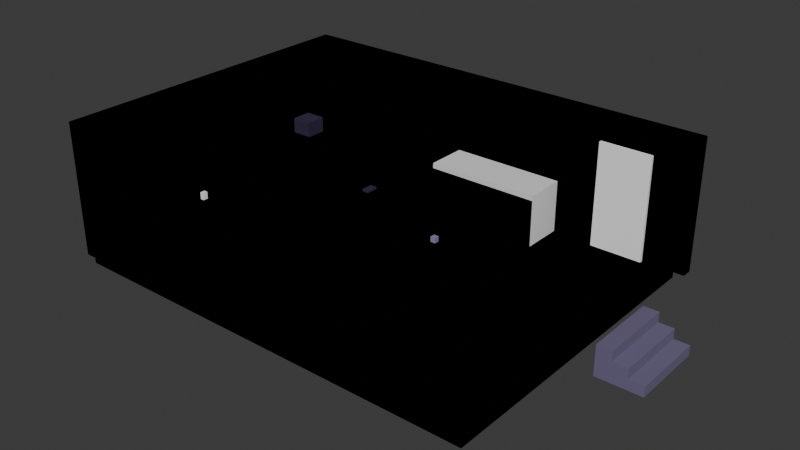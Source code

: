 # Source: salon_crawler.blend  (saved by Blender 5.2.45; exported with 4.5.12 LTS)
import bpy
from mathutils import Matrix  # noqa: F401  (used for matrix-valued properties, if any)

bpy.ops.wm.read_factory_settings(use_empty=True)
scene = bpy.context.scene
scene.name = 'Scene'

# ---- collections
col_level = bpy.data.collections.new('level'); scene.collection.children.link(col_level)
col_colliders = bpy.data.collections.new('colliders'); scene.collection.children.link(col_colliders)
col_nav = bpy.data.collections.new('nav'); scene.collection.children.link(col_nav)
col_anchors = bpy.data.collections.new('anchors'); scene.collection.children.link(col_anchors)
col_props = bpy.data.collections.new('props'); scene.collection.children.link(col_props)

# ---- materials (node trees are filled in below, after node groups)
mat_cream = bpy.data.materials.new('cream')
mat_cream.diffuse_color = (1.0, 0.9047, 0.7682, 1.0)
mat_fridge = bpy.data.materials.new('fridge')
mat_fridge.diffuse_color = (0.8148, 0.855, 0.8879, 1.0)
mat_primary = bpy.data.materials.new('primary')
mat_primary.diffuse_color = (0.1529, 0.04971, 0.7454, 1.0)
mat_ink_soft = bpy.data.materials.new('ink_soft')
mat_ink_soft.diffuse_color = (0.147, 0.1221, 0.227, 1.0)
mat_paper = bpy.data.materials.new('paper')
mat_paper.diffuse_color = (1.0, 1.0, 1.0, 1.0)
mat_ink = bpy.data.materials.new('ink')
mat_ink.diffuse_color = (0.02315, 0.01521, 0.05127, 1.0)
mat_mama_sigh = bpy.data.materials.new('mama_sigh')
mat_mama_sigh.diffuse_color = (0.2542, 0.2159, 0.3916, 1.0)

# ---- material node trees
mat_cream.use_nodes = True; mat_cream.node_tree.nodes.clear()
_N = mat_cream.node_tree.nodes; _L = mat_cream.node_tree.links
n0 = _N.new('ShaderNodeBsdfPrincipled'); n0.name = 'Principled BSDF'; n0.location = (-200, 100)
n0.inputs[0].default_value = (1.0, 0.9047, 0.7682, 1.0)
n0.inputs[2].default_value = 1.0
n0.inputs[10].default_value = 0.005
n1 = _N.new('ShaderNodeOutputMaterial'); n1.name = 'Material Output'; n1.location = (200, 100)
_L.new(n0.outputs[0], n1.inputs[0])
n1.is_active_output = True
mat_fridge.use_nodes = True; mat_fridge.node_tree.nodes.clear()
_N = mat_fridge.node_tree.nodes; _L = mat_fridge.node_tree.links
n0 = _N.new('ShaderNodeBsdfPrincipled'); n0.name = 'Principled BSDF'; n0.location = (-200, 100)
n0.inputs[0].default_value = (0.8148, 0.855, 0.8879, 1.0)
n0.inputs[2].default_value = 1.0
n0.inputs[10].default_value = 0.005
n1 = _N.new('ShaderNodeOutputMaterial'); n1.name = 'Material Output'; n1.location = (200, 100)
_L.new(n0.outputs[0], n1.inputs[0])
n1.is_active_output = True
mat_primary.use_nodes = True; mat_primary.node_tree.nodes.clear()
_N = mat_primary.node_tree.nodes; _L = mat_primary.node_tree.links
n0 = _N.new('ShaderNodeBsdfPrincipled'); n0.name = 'Principled BSDF'; n0.location = (-200, 100)
n0.inputs[0].default_value = (0.1529, 0.04971, 0.7454, 1.0)
n0.inputs[2].default_value = 1.0
n0.inputs[10].default_value = 0.005
n1 = _N.new('ShaderNodeOutputMaterial'); n1.name = 'Material Output'; n1.location = (200, 100)
_L.new(n0.outputs[0], n1.inputs[0])
n1.is_active_output = True
mat_ink_soft.use_nodes = True; mat_ink_soft.node_tree.nodes.clear()
_N = mat_ink_soft.node_tree.nodes; _L = mat_ink_soft.node_tree.links
n0 = _N.new('ShaderNodeBsdfPrincipled'); n0.name = 'Principled BSDF'; n0.location = (-200, 100)
n0.inputs[0].default_value = (0.147, 0.1221, 0.227, 1.0)
n0.inputs[2].default_value = 1.0
n0.inputs[10].default_value = 0.005
n1 = _N.new('ShaderNodeOutputMaterial'); n1.name = 'Material Output'; n1.location = (200, 100)
_L.new(n0.outputs[0], n1.inputs[0])
n1.is_active_output = True
mat_paper.use_nodes = True; mat_paper.node_tree.nodes.clear()
_N = mat_paper.node_tree.nodes; _L = mat_paper.node_tree.links
n0 = _N.new('ShaderNodeBsdfPrincipled'); n0.name = 'Principled BSDF'; n0.location = (-200, 100)
n0.inputs[0].default_value = (1.0, 1.0, 1.0, 1.0)
n0.inputs[2].default_value = 1.0
n0.inputs[10].default_value = 0.005
n1 = _N.new('ShaderNodeOutputMaterial'); n1.name = 'Material Output'; n1.location = (200, 100)
_L.new(n0.outputs[0], n1.inputs[0])
n1.is_active_output = True
mat_ink.use_nodes = True; mat_ink.node_tree.nodes.clear()
_N = mat_ink.node_tree.nodes; _L = mat_ink.node_tree.links
n0 = _N.new('ShaderNodeBsdfPrincipled'); n0.name = 'Principled BSDF'; n0.location = (-200, 100)
n0.inputs[0].default_value = (0.02315, 0.01521, 0.05127, 1.0)
n0.inputs[2].default_value = 1.0
n0.inputs[10].default_value = 0.005
n1 = _N.new('ShaderNodeOutputMaterial'); n1.name = 'Material Output'; n1.location = (200, 100)
_L.new(n0.outputs[0], n1.inputs[0])
n1.is_active_output = True
mat_mama_sigh.use_nodes = True; mat_mama_sigh.node_tree.nodes.clear()
_N = mat_mama_sigh.node_tree.nodes; _L = mat_mama_sigh.node_tree.links
n0 = _N.new('ShaderNodeBsdfPrincipled'); n0.name = 'Principled BSDF'; n0.location = (-200, 100)
n0.inputs[0].default_value = (0.2542, 0.2159, 0.3916, 1.0)
n0.inputs[2].default_value = 1.0
n0.inputs[10].default_value = 0.005
n1 = _N.new('ShaderNodeOutputMaterial'); n1.name = 'Material Output'; n1.location = (200, 100)
_L.new(n0.outputs[0], n1.inputs[0])
n1.is_active_output = True

# ---- world
world_world = bpy.data.worlds.new('World'); scene.world = world_world
world_world.use_nodes = True; world_world.node_tree.nodes.clear()
_N = world_world.node_tree.nodes; _L = world_world.node_tree.links
n0 = _N.new('ShaderNodeOutputWorld'); n0.name = 'World Output'; n0.location = (200, 100)
n1 = _N.new('ShaderNodeBackground'); n1.name = 'Background'; n1.location = (-200, 100)
n1.inputs[0].default_value = (0.05088, 0.05088, 0.05088, 1.0)
_L.new(n1.outputs[0], n0.inputs[0])
n0.is_active_output = True
world_world.color = (0.05088, 0.05088, 0.05088)
world_world.sun_shadow_jitter_overblur = 0.0

# ---- meshes
me_floor = bpy.data.meshes.new('floor')
me_floor.from_pydata([(-4.0, -3.0, -0.05), (-4.0, -3.0, 0.05), (-4.0, 3.0, -0.05), (-4.0, 3.0, 0.05), (4.0, -3.0, -0.05), (4.0, -3.0, 0.05), (4.0, 3.0, -0.05), (4.0, 3.0, 0.05)], [], [(6, 2, 3), (6, 3, 7), (3, 1, 5), (3, 5, 7), (5, 4, 6), (5, 6, 7), (4, 0, 2), (4, 2, 6), (2, 0, 1), (2, 1, 3), (1, 0, 4), (1, 4, 5)])
me_floor.materials.append(mat_cream)
me_floor.update()
me_wall_back = bpy.data.meshes.new('wall_back')
me_wall_back.from_pydata([(-4.2, -0.1, -1.25), (-4.2, -0.1, 1.25), (-4.2, 0.1, -1.25), (-4.2, 0.1, 1.25), (4.2, -0.1, -1.25), (4.2, -0.1, 1.25), (4.2, 0.1, -1.25), (4.2, 0.1, 1.25)], [], [(2, 6, 4), (2, 4, 0), (4, 5, 1), (4, 1, 0), (1, 3, 2), (1, 2, 0), (3, 7, 6), (3, 6, 2), (6, 7, 5), (6, 5, 4), (5, 7, 3), (5, 3, 1)])
me_wall_back.materials.append(mat_fridge)
me_wall_back.update()
me_wall_side = bpy.data.meshes.new('wall_side')
me_wall_side.from_pydata([(-0.1, -3.0, -1.25), (-0.1, -3.0, 1.25), (-0.1, 3.0, -1.25), (-0.1, 3.0, 1.25), (0.1, -3.0, -1.25), (0.1, -3.0, 1.25), (0.1, 3.0, -1.25), (0.1, 3.0, 1.25)], [], [(3, 1, 5), (3, 5, 7), (5, 4, 6), (5, 6, 7), (6, 2, 3), (6, 3, 7), (2, 0, 1), (2, 1, 3), (1, 0, 4), (1, 4, 5), (4, 0, 2), (4, 2, 6)])
me_wall_side.materials.append(mat_fridge)
me_wall_side.update()
me_sofa = bpy.data.meshes.new('sofa')
me_sofa.from_pydata([(-1.1, -0.45, -0.45), (-1.1, -0.45, 0.45), (-1.1, 0.45, -0.45), (-1.1, 0.45, 0.45), (1.1, -0.45, -0.45), (1.1, -0.45, 0.45), (1.1, 0.45, -0.45), (1.1, 0.45, 0.45)], [], [(6, 2, 3), (6, 3, 7), (3, 1, 5), (3, 5, 7), (5, 4, 6), (5, 6, 7), (4, 0, 2), (4, 2, 6), (2, 0, 1), (2, 1, 3), (1, 0, 4), (1, 4, 5)])
me_sofa.materials.append(mat_primary)
me_sofa.update()
me_coffee_table = bpy.data.meshes.new('coffee_table')
me_coffee_table.from_pydata([(-0.6, -0.3, -0.225), (-0.6, -0.3, 0.225), (-0.6, 0.3, -0.225), (-0.6, 0.3, 0.225), (0.6, -0.3, -0.225), (0.6, -0.3, 0.225), (0.6, 0.3, -0.225), (0.6, 0.3, 0.225)], [], [(6, 2, 3), (6, 3, 7), (3, 1, 5), (3, 5, 7), (5, 4, 6), (5, 6, 7), (4, 0, 2), (4, 2, 6), (2, 0, 1), (2, 1, 3), (1, 0, 4), (1, 4, 5)])
me_coffee_table.materials.append(mat_ink_soft)
me_coffee_table.update()
me_outlet_plate = bpy.data.meshes.new('outlet_plate')
me_outlet_plate.from_pydata([(-0.04, -0.05, -0.07), (-0.04, -0.05, 0.07), (-0.04, 0.05, -0.07), (-0.04, 0.05, 0.07), (0.04, -0.05, -0.07), (0.04, -0.05, 0.07), (0.04, 0.05, -0.07), (0.04, 0.05, 0.07)], [], [(4, 5, 1), (4, 1, 0), (1, 3, 2), (1, 2, 0), (2, 6, 4), (2, 4, 0), (6, 7, 5), (6, 5, 4), (5, 7, 3), (5, 3, 1), (3, 7, 6), (3, 6, 2)])
me_outlet_plate.materials.append(mat_paper)
me_outlet_plate.update()
me_stairs_step_1 = bpy.data.meshes.new('stairs_step_1')
me_stairs_step_1.from_pydata([(-0.15, -0.75, -0.3), (-0.15, -0.75, 0.3), (-0.15, 0.75, -0.3), (-0.15, 0.75, 0.3), (0.15, -0.75, -0.3), (0.15, -0.75, 0.3), (0.15, 0.75, -0.3), (0.15, 0.75, 0.3)], [], [(3, 1, 5), (3, 5, 7), (5, 4, 6), (5, 6, 7), (6, 2, 3), (6, 3, 7), (2, 0, 1), (2, 1, 3), (1, 0, 4), (1, 4, 5), (4, 0, 2), (4, 2, 6)])
me_stairs_step_1.materials.append(mat_ink_soft)
me_stairs_step_1.update()
me_stairs_step_2 = bpy.data.meshes.new('stairs_step_2')
me_stairs_step_2.from_pydata([(-0.15, -0.75, -0.2), (-0.15, -0.75, 0.2), (-0.15, 0.75, -0.2), (-0.15, 0.75, 0.2), (0.15, -0.75, -0.2), (0.15, -0.75, 0.2), (0.15, 0.75, -0.2), (0.15, 0.75, 0.2)], [], [(1, 3, 2), (1, 2, 0), (2, 6, 4), (2, 4, 0), (4, 5, 1), (4, 1, 0), (5, 7, 3), (5, 3, 1), (3, 7, 6), (3, 6, 2), (6, 7, 5), (6, 5, 4)])
me_stairs_step_2.materials.append(mat_ink_soft)
me_stairs_step_2.update()
me_stairs_step_3 = bpy.data.meshes.new('stairs_step_3')
me_stairs_step_3.from_pydata([(-0.15, -0.75, -0.1), (-0.15, -0.75, 0.1), (-0.15, 0.75, -0.1), (-0.15, 0.75, 0.1), (0.15, -0.75, -0.1), (0.15, -0.75, 0.1), (0.15, 0.75, -0.1), (0.15, 0.75, 0.1)], [], [(0, 2, 3), (0, 3, 1), (3, 7, 5), (3, 5, 1), (5, 4, 0), (5, 0, 1), (4, 6, 2), (4, 2, 0), (2, 6, 7), (2, 7, 3), (7, 6, 4), (7, 4, 5)])
me_stairs_step_3.materials.append(mat_ink_soft)
me_stairs_step_3.update()
me_side_table = bpy.data.meshes.new('side_table')
me_side_table.from_pydata([(-0.25, -0.25, -0.3), (-0.25, -0.25, 0.3), (-0.25, 0.25, -0.3), (-0.25, 0.25, 0.3), (0.25, -0.25, -0.3), (0.25, -0.25, 0.3), (0.25, 0.25, -0.3), (0.25, 0.25, 0.3)], [], [(5, 4, 6), (5, 6, 7), (6, 2, 3), (6, 3, 7), (3, 1, 5), (3, 5, 7), (1, 0, 4), (1, 4, 5), (4, 0, 2), (4, 2, 6), (2, 0, 1), (2, 1, 3)])
me_side_table.materials.append(mat_ink_soft)
me_side_table.update()
me_phone = bpy.data.meshes.new('phone')
me_phone.from_pydata([(-0.07, -0.12, -0.02), (-0.07, -0.12, 0.02), (-0.07, 0.12, -0.02), (-0.07, 0.12, 0.02), (0.07, -0.12, -0.02), (0.07, -0.12, 0.02), (0.07, 0.12, -0.02), (0.07, 0.12, 0.02)], [], [(1, 3, 2), (1, 2, 0), (2, 6, 4), (2, 4, 0), (4, 5, 1), (4, 1, 0), (5, 7, 3), (5, 3, 1), (3, 7, 6), (3, 6, 2), (6, 7, 5), (6, 5, 4)])
me_phone.materials.append(mat_ink)
me_phone.update()
me_counter = bpy.data.meshes.new('counter')
me_counter.from_pydata([(-0.4, -0.8, -0.45), (-0.4, -0.8, 0.45), (-0.4, 0.8, -0.45), (-0.4, 0.8, 0.45), (0.4, -0.8, -0.45), (0.4, -0.8, 0.45), (0.4, 0.8, -0.45), (0.4, 0.8, 0.45)], [], [(3, 1, 5), (3, 5, 7), (5, 4, 6), (5, 6, 7), (6, 2, 3), (6, 3, 7), (2, 0, 1), (2, 1, 3), (1, 0, 4), (1, 4, 5), (4, 0, 2), (4, 2, 6)])
me_counter.materials.append(mat_ink_soft)
me_counter.update()
me_coffee_machine = bpy.data.meshes.new('coffee_machine')
me_coffee_machine.from_pydata([(-0.2, -0.2, -0.15), (-0.2, -0.2, 0.15), (-0.2, 0.2, -0.15), (-0.2, 0.2, 0.15), (0.2, -0.2, -0.15), (0.2, -0.2, 0.15), (0.2, 0.2, -0.15), (0.2, 0.2, 0.15)], [], [(6, 2, 3), (6, 3, 7), (3, 1, 5), (3, 5, 7), (5, 4, 6), (5, 6, 7), (4, 0, 2), (4, 2, 6), (2, 0, 1), (2, 1, 3), (1, 0, 4), (1, 4, 5)])
me_coffee_machine.materials.append(mat_ink)
me_coffee_machine.update()
me_door_frame = bpy.data.meshes.new('door_frame')
me_door_frame.from_pydata([(-0.5, -0.04, -1.0), (-0.5, -0.04, 1.0), (-0.5, 0.04, -1.0), (-0.5, 0.04, 1.0), (0.5, -0.04, -1.0), (0.5, -0.04, 1.0), (0.5, 0.04, -1.0), (0.5, 0.04, 1.0)], [], [(5, 4, 6), (5, 6, 7), (6, 2, 3), (6, 3, 7), (3, 1, 5), (3, 5, 7), (1, 0, 4), (1, 4, 5), (4, 0, 2), (4, 2, 6), (2, 0, 1), (2, 1, 3)])
me_door_frame.materials.append(mat_paper)
me_door_frame.update()
me_col_wall_back = bpy.data.meshes.new('COL_wall_back')
me_col_wall_back.from_pydata([(-4.2, -0.1, -1.25), (-4.2, -0.1, 1.25), (-4.2, 0.1, -1.25), (-4.2, 0.1, 1.25), (4.2, -0.1, -1.25), (4.2, -0.1, 1.25), (4.2, 0.1, -1.25), (4.2, 0.1, 1.25)], [], [(2, 6, 4), (2, 4, 0), (4, 5, 1), (4, 1, 0), (1, 3, 2), (1, 2, 0), (3, 7, 6), (3, 6, 2), (6, 7, 5), (6, 5, 4), (5, 7, 3), (5, 3, 1)])
me_col_wall_back.update()
me_col_wall_side = bpy.data.meshes.new('COL_wall_side')
me_col_wall_side.from_pydata([(-0.1, -3.0, -1.25), (-0.1, -3.0, 1.25), (-0.1, 3.0, -1.25), (-0.1, 3.0, 1.25), (0.1, -3.0, -1.25), (0.1, -3.0, 1.25), (0.1, 3.0, -1.25), (0.1, 3.0, 1.25)], [], [(3, 1, 5), (3, 5, 7), (5, 4, 6), (5, 6, 7), (6, 2, 3), (6, 3, 7), (2, 0, 1), (2, 1, 3), (1, 0, 4), (1, 4, 5), (4, 0, 2), (4, 2, 6)])
me_col_wall_side.update()
me_col_sofa = bpy.data.meshes.new('COL_sofa')
me_col_sofa.from_pydata([(-1.1, -0.45, -0.45), (-1.1, -0.45, 0.45), (-1.1, 0.45, -0.45), (-1.1, 0.45, 0.45), (1.1, -0.45, -0.45), (1.1, -0.45, 0.45), (1.1, 0.45, -0.45), (1.1, 0.45, 0.45)], [], [(6, 2, 3), (6, 3, 7), (3, 1, 5), (3, 5, 7), (5, 4, 6), (5, 6, 7), (4, 0, 2), (4, 2, 6), (2, 0, 1), (2, 1, 3), (1, 0, 4), (1, 4, 5)])
me_col_sofa.update()
me_col_coffee_table = bpy.data.meshes.new('COL_coffee_table')
me_col_coffee_table.from_pydata([(-0.6, -0.3, -0.225), (-0.6, -0.3, 0.225), (-0.6, 0.3, -0.225), (-0.6, 0.3, 0.225), (0.6, -0.3, -0.225), (0.6, -0.3, 0.225), (0.6, 0.3, -0.225), (0.6, 0.3, 0.225)], [], [(6, 2, 3), (6, 3, 7), (3, 1, 5), (3, 5, 7), (5, 4, 6), (5, 6, 7), (4, 0, 2), (4, 2, 6), (2, 0, 1), (2, 1, 3), (1, 0, 4), (1, 4, 5)])
me_col_coffee_table.update()
me_col_stairs = bpy.data.meshes.new('COL_stairs')
me_col_stairs.from_pydata([(-0.3, -0.75, -0.15), (-0.3, -0.75, 0.15), (-0.3, 0.75, -0.15), (-0.3, 0.75, 0.15), (0.3, -0.75, -0.15), (0.3, -0.75, 0.15), (0.3, 0.75, -0.15), (0.3, 0.75, 0.15)], [], [(1, 3, 2), (1, 2, 0), (2, 6, 4), (2, 4, 0), (4, 5, 1), (4, 1, 0), (5, 7, 3), (5, 3, 1), (3, 7, 6), (3, 6, 2), (6, 7, 5), (6, 5, 4)])
me_col_stairs.update()
me_col_side_table = bpy.data.meshes.new('COL_side_table')
me_col_side_table.from_pydata([(-0.25, -0.25, -0.3), (-0.25, -0.25, 0.3), (-0.25, 0.25, -0.3), (-0.25, 0.25, 0.3), (0.25, -0.25, -0.3), (0.25, -0.25, 0.3), (0.25, 0.25, -0.3), (0.25, 0.25, 0.3)], [], [(5, 4, 6), (5, 6, 7), (6, 2, 3), (6, 3, 7), (3, 1, 5), (3, 5, 7), (1, 0, 4), (1, 4, 5), (4, 0, 2), (4, 2, 6), (2, 0, 1), (2, 1, 3)])
me_col_side_table.update()
me_col_counter = bpy.data.meshes.new('COL_counter')
me_col_counter.from_pydata([(-0.4, -0.8, -0.45), (-0.4, -0.8, 0.45), (-0.4, 0.8, -0.45), (-0.4, 0.8, 0.45), (0.4, -0.8, -0.45), (0.4, -0.8, 0.45), (0.4, 0.8, -0.45), (0.4, 0.8, 0.45)], [], [(3, 1, 5), (3, 5, 7), (5, 4, 6), (5, 6, 7), (6, 2, 3), (6, 3, 7), (2, 0, 1), (2, 1, 3), (1, 0, 4), (1, 4, 5), (4, 0, 2), (4, 2, 6)])
me_col_counter.update()
me_nav_floor = bpy.data.meshes.new('NAV_floor')
me_nav_floor.from_pydata([(-4.0, -3.0, -0.05), (-4.0, -3.0, 0.05), (-4.0, 3.0, -0.05), (-4.0, 3.0, 0.05), (4.0, -3.0, -0.05), (4.0, -3.0, 0.05), (4.0, 3.0, -0.05), (4.0, 3.0, 0.05)], [], [(6, 2, 3), (6, 3, 7), (3, 1, 5), (3, 5, 7), (5, 4, 6), (5, 6, 7), (4, 0, 2), (4, 2, 6), (2, 0, 1), (2, 1, 3), (1, 0, 4), (1, 4, 5)])
me_nav_floor.update()
me_nav_block_sofa = bpy.data.meshes.new('NAV_block_sofa')
me_nav_block_sofa.from_pydata([(-1.1, -0.45, -0.45), (-1.1, -0.45, 0.45), (-1.1, 0.45, -0.45), (-1.1, 0.45, 0.45), (1.1, -0.45, -0.45), (1.1, -0.45, 0.45), (1.1, 0.45, -0.45), (1.1, 0.45, 0.45)], [], [(6, 2, 3), (6, 3, 7), (3, 1, 5), (3, 5, 7), (5, 4, 6), (5, 6, 7), (4, 0, 2), (4, 2, 6), (2, 0, 1), (2, 1, 3), (1, 0, 4), (1, 4, 5)])
me_nav_block_sofa.update()
me_nav_block_coffee_table = bpy.data.meshes.new('NAV_block_coffee_table')
me_nav_block_coffee_table.from_pydata([(-0.6, -0.3, -0.225), (-0.6, -0.3, 0.225), (-0.6, 0.3, -0.225), (-0.6, 0.3, 0.225), (0.6, -0.3, -0.225), (0.6, -0.3, 0.225), (0.6, 0.3, -0.225), (0.6, 0.3, 0.225)], [], [(6, 2, 3), (6, 3, 7), (3, 1, 5), (3, 5, 7), (5, 4, 6), (5, 6, 7), (4, 0, 2), (4, 2, 6), (2, 0, 1), (2, 1, 3), (1, 0, 4), (1, 4, 5)])
me_nav_block_coffee_table.update()
me_nav_block_stairs = bpy.data.meshes.new('NAV_block_stairs')
me_nav_block_stairs.from_pydata([(-0.3, -0.75, -0.15), (-0.3, -0.75, 0.15), (-0.3, 0.75, -0.15), (-0.3, 0.75, 0.15), (0.3, -0.75, -0.15), (0.3, -0.75, 0.15), (0.3, 0.75, -0.15), (0.3, 0.75, 0.15)], [], [(1, 3, 2), (1, 2, 0), (2, 6, 4), (2, 4, 0), (4, 5, 1), (4, 1, 0), (5, 7, 3), (5, 3, 1), (3, 7, 6), (3, 6, 2), (6, 7, 5), (6, 5, 4)])
me_nav_block_stairs.update()
me_nav_block_side_table = bpy.data.meshes.new('NAV_block_side_table')
me_nav_block_side_table.from_pydata([(-0.25, -0.25, -0.3), (-0.25, -0.25, 0.3), (-0.25, 0.25, -0.3), (-0.25, 0.25, 0.3), (0.25, -0.25, -0.3), (0.25, -0.25, 0.3), (0.25, 0.25, -0.3), (0.25, 0.25, 0.3)], [], [(5, 4, 6), (5, 6, 7), (6, 2, 3), (6, 3, 7), (3, 1, 5), (3, 5, 7), (1, 0, 4), (1, 4, 5), (4, 0, 2), (4, 2, 6), (2, 0, 1), (2, 1, 3)])
me_nav_block_side_table.update()
me_nav_block_counter = bpy.data.meshes.new('NAV_block_counter')
me_nav_block_counter.from_pydata([(-0.4, -0.8, -0.45), (-0.4, -0.8, 0.45), (-0.4, 0.8, -0.45), (-0.4, 0.8, 0.45), (0.4, -0.8, -0.45), (0.4, -0.8, 0.45), (0.4, 0.8, -0.45), (0.4, 0.8, 0.45)], [], [(3, 1, 5), (3, 5, 7), (5, 4, 6), (5, 6, 7), (6, 2, 3), (6, 3, 7), (2, 0, 1), (2, 1, 3), (1, 0, 4), (1, 4, 5), (4, 0, 2), (4, 2, 6)])
me_nav_block_counter.update()
me_zone_hidden_behind_sofa = bpy.data.meshes.new('ZONE_hidden_behind_sofa')
me_zone_hidden_behind_sofa.from_pydata([(-1.1, -0.4, -0.5), (-1.1, -0.4, 0.5), (-1.1, 0.4, -0.5), (-1.1, 0.4, 0.5), (1.1, -0.4, -0.5), (1.1, -0.4, 0.5), (1.1, 0.4, -0.5), (1.1, 0.4, 0.5)], [], [(2, 6, 4), (2, 4, 0), (4, 5, 1), (4, 1, 0), (1, 3, 2), (1, 2, 0), (3, 7, 6), (3, 6, 2), (6, 7, 5), (6, 5, 4), (5, 7, 3), (5, 3, 1)])
me_zone_hidden_behind_sofa.update()
me_prop_mug_01 = bpy.data.meshes.new('PROP_mug_01')
me_prop_mug_01.from_pydata([(-0.05, -0.05, -0.05), (-0.05, -0.05, 0.05), (-0.05, 0.05, -0.05), (-0.05, 0.05, 0.05), (0.05, -0.05, -0.05), (0.05, -0.05, 0.05), (0.05, 0.05, -0.05), (0.05, 0.05, 0.05)], [], [(6, 2, 3), (6, 3, 7), (3, 1, 5), (3, 5, 7), (5, 4, 6), (5, 6, 7), (4, 0, 2), (4, 2, 6), (2, 0, 1), (2, 1, 3), (1, 0, 4), (1, 4, 5)])
me_prop_mug_01.materials.append(mat_mama_sigh)
me_prop_mug_01.update()

# ---- objects
ob_floor = bpy.data.objects.new('floor', me_floor)
ob_wall_back = bpy.data.objects.new('wall_back', me_wall_back)
ob_wall_side = bpy.data.objects.new('wall_side', me_wall_side)
ob_sofa = bpy.data.objects.new('sofa', me_sofa)
ob_coffee_table = bpy.data.objects.new('coffee_table', me_coffee_table)
ob_outlet_plate = bpy.data.objects.new('outlet_plate', me_outlet_plate)
ob_stairs_step_1 = bpy.data.objects.new('stairs_step_1', me_stairs_step_1)
ob_stairs_step_2 = bpy.data.objects.new('stairs_step_2', me_stairs_step_2)
ob_stairs_step_3 = bpy.data.objects.new('stairs_step_3', me_stairs_step_3)
ob_side_table = bpy.data.objects.new('side_table', me_side_table)
ob_phone = bpy.data.objects.new('phone', me_phone)
ob_counter = bpy.data.objects.new('counter', me_counter)
ob_coffee_machine = bpy.data.objects.new('coffee_machine', me_coffee_machine)
ob_door_frame = bpy.data.objects.new('door_frame', me_door_frame)
ob_col_wall_back = bpy.data.objects.new('COL_wall_back', me_col_wall_back)
ob_col_wall_side = bpy.data.objects.new('COL_wall_side', me_col_wall_side)
ob_col_sofa = bpy.data.objects.new('COL_sofa', me_col_sofa)
ob_col_coffee_table = bpy.data.objects.new('COL_coffee_table', me_col_coffee_table)
ob_col_stairs = bpy.data.objects.new('COL_stairs', me_col_stairs)
ob_col_side_table = bpy.data.objects.new('COL_side_table', me_col_side_table)
ob_col_counter = bpy.data.objects.new('COL_counter', me_col_counter)
ob_nav_floor = bpy.data.objects.new('NAV_floor', me_nav_floor)
ob_nav_block_sofa = bpy.data.objects.new('NAV_block_sofa', me_nav_block_sofa)
ob_nav_block_coffee_table = bpy.data.objects.new('NAV_block_coffee_table', me_nav_block_coffee_table)
ob_nav_block_stairs = bpy.data.objects.new('NAV_block_stairs', me_nav_block_stairs)
ob_nav_block_side_table = bpy.data.objects.new('NAV_block_side_table', me_nav_block_side_table)
ob_nav_block_counter = bpy.data.objects.new('NAV_block_counter', me_nav_block_counter)
ob_anchor_coffee_table = bpy.data.objects.new('ANCHOR_coffee_table', None)
ob_anchor_outlet_01 = bpy.data.objects.new('ANCHOR_outlet_01', None)
ob_anchor_stairs_top = bpy.data.objects.new('ANCHOR_stairs_top', None)
ob_anchor_phone = bpy.data.objects.new('ANCHOR_phone', None)
ob_anchor_coffee_machine = bpy.data.objects.new('ANCHOR_coffee_machine', None)
ob_anchor_door = bpy.data.objects.new('ANCHOR_door', None)
ob_anchor_papa_spawn = bpy.data.objects.new('ANCHOR_papa_spawn', None)
ob_anchor_baby_spawn = bpy.data.objects.new('ANCHOR_baby_spawn', None)
ob_zone_hidden_behind_sofa = bpy.data.objects.new('ZONE_hidden_behind_sofa', me_zone_hidden_behind_sofa)
ob_prop_mug_01 = bpy.data.objects.new('PROP_mug_01', me_prop_mug_01)

# ---- transforms, parenting, visibility, modifiers, constraints
ob_floor.location = (0.0, 0.0, -0.05)
ob_wall_back.location = (0.0, 3.1, 1.25)
ob_wall_side.location = (-4.1, 0.0, 1.25)
ob_sofa.location = (0.5, 1.75, 0.45)
ob_coffee_table.location = (0.5, 0.6, 0.225)
ob_outlet_plate.location = (-3.96, -0.5, 0.3)
ob_stairs_step_1.location = (4.15, 1.25, -0.5)
ob_stairs_step_2.location = (4.45, 1.25, -0.6)
ob_stairs_step_3.location = (4.75, 1.25, -0.7)
ob_side_table.location = (-1.3, 1.2, 0.3)
ob_phone.location = (-1.3, 1.2, 0.62)
ob_counter.location = (-3.6, 1.8, 0.45)
ob_coffee_machine.location = (-3.6, 2.0, 1.05)
ob_door_frame.location = (2.9, 2.98, 1.0)
ob_col_wall_back.location = (0.0, 3.1, 1.25)
ob_col_wall_back.display_type = 'WIRE'
ob_col_wall_side.location = (-4.1, 0.0, 1.25)
ob_col_wall_side.display_type = 'WIRE'
ob_col_sofa.location = (0.5, 1.75, 0.45)
ob_col_sofa.display_type = 'WIRE'
ob_col_coffee_table.location = (0.5, 0.6, 0.225)
ob_col_coffee_table.display_type = 'WIRE'
ob_col_stairs.location = (3.7, 1.25, 0.15)
ob_col_stairs.display_type = 'WIRE'
ob_col_side_table.location = (-1.3, 1.2, 0.3)
ob_col_side_table.display_type = 'WIRE'
ob_col_counter.location = (-3.6, 1.8, 0.45)
ob_col_counter.display_type = 'WIRE'
ob_nav_floor.location = (0.0, 0.0, -0.05)
ob_nav_floor.display_type = 'WIRE'
ob_nav_block_sofa.location = (0.5, 1.75, 0.45)
ob_nav_block_sofa.display_type = 'WIRE'
ob_nav_block_coffee_table.location = (0.5, 0.6, 0.225)
ob_nav_block_coffee_table.display_type = 'WIRE'
ob_nav_block_stairs.location = (3.7, 1.25, 0.15)
ob_nav_block_stairs.display_type = 'WIRE'
ob_nav_block_side_table.location = (-1.3, 1.2, 0.3)
ob_nav_block_side_table.display_type = 'WIRE'
ob_nav_block_counter.location = (-3.6, 1.8, 0.45)
ob_nav_block_counter.display_type = 'WIRE'
ob_anchor_coffee_table.location = (0.5, 0.6, 0.45)
ob_anchor_coffee_table.empty_display_size = 0.25
ob_anchor_outlet_01.location = (-3.95, -0.5, 0.3)
ob_anchor_outlet_01.empty_display_size = 0.25
ob_anchor_stairs_top.location = (3.9, 1.25, 0.0)
ob_anchor_stairs_top.empty_display_size = 0.25
ob_anchor_phone.location = (-1.3, 1.2, 0.65)
ob_anchor_phone.empty_display_size = 0.25
ob_anchor_coffee_machine.location = (-3.6, 2.0, 1.05)
ob_anchor_coffee_machine.empty_display_size = 0.25
ob_anchor_door.location = (2.9, 2.8, 0.0)
ob_anchor_door.empty_display_size = 0.25
ob_anchor_papa_spawn.location = (2.5, -1.5, 0.0)
ob_anchor_papa_spawn.empty_display_size = 0.25
ob_anchor_baby_spawn.location = (-0.5, -1.2, 0.0)
ob_anchor_baby_spawn.empty_display_size = 0.25
ob_zone_hidden_behind_sofa.location = (0.5, 2.6, 0.5)
ob_zone_hidden_behind_sofa.display_type = 'WIRE'
ob_prop_mug_01.location = (0.7, 0.6, 0.5)

# ---- collection membership
col_level.objects.link(ob_floor)
col_level.objects.link(ob_wall_back)
col_level.objects.link(ob_wall_side)
col_level.objects.link(ob_sofa)
col_level.objects.link(ob_coffee_table)
col_level.objects.link(ob_outlet_plate)
col_level.objects.link(ob_stairs_step_1)
col_level.objects.link(ob_stairs_step_2)
col_level.objects.link(ob_stairs_step_3)
col_level.objects.link(ob_side_table)
col_level.objects.link(ob_phone)
col_level.objects.link(ob_counter)
col_level.objects.link(ob_coffee_machine)
col_level.objects.link(ob_door_frame)
col_colliders.objects.link(ob_col_wall_back)
col_colliders.objects.link(ob_col_wall_side)
col_colliders.objects.link(ob_col_sofa)
col_colliders.objects.link(ob_col_coffee_table)
col_colliders.objects.link(ob_col_stairs)
col_colliders.objects.link(ob_col_side_table)
col_colliders.objects.link(ob_col_counter)
col_nav.objects.link(ob_nav_floor)
col_nav.objects.link(ob_nav_block_sofa)
col_nav.objects.link(ob_nav_block_coffee_table)
col_nav.objects.link(ob_nav_block_stairs)
col_nav.objects.link(ob_nav_block_side_table)
col_nav.objects.link(ob_nav_block_counter)
col_anchors.objects.link(ob_anchor_coffee_table)
col_anchors.objects.link(ob_anchor_outlet_01)
col_anchors.objects.link(ob_anchor_stairs_top)
col_anchors.objects.link(ob_anchor_phone)
col_anchors.objects.link(ob_anchor_coffee_machine)
col_anchors.objects.link(ob_anchor_door)
col_anchors.objects.link(ob_anchor_papa_spawn)
col_anchors.objects.link(ob_anchor_baby_spawn)
col_anchors.objects.link(ob_zone_hidden_behind_sofa)
col_props.objects.link(ob_prop_mug_01)

# ---- scene / render settings (as saved in the file)
scene.frame_start = 1; scene.frame_end = 250; scene.frame_set(1)
scene.render.engine = 'BLENDER_EEVEE_NEXT'
scene.render.bake_bias = 0.0
scene.render.bake_samples = 0
scene.render.compositor_device = 'GPU'
scene.eevee.use_volume_custom_range = False
scene.eevee.fast_gi_thickness_near = 0.1
scene.eevee.fast_gi_thickness_far = 0.0
scene.eevee.ray_tracing_options.screen_trace_thickness = 0.1
bpy.context.view_layer.update()

# ---- added for rendering (the .blend has no active camera and no usable light): camera, sun
cam_auto = bpy.data.cameras.new('AutoCamera')
cam_auto.lens = 50.0
cam_auto.sensor_width = 36.0
cam_auto.clip_end = 1000.0
ob_auto_camera = bpy.data.objects.new('AutoCamera', cam_auto)
scene.collection.objects.link(ob_auto_camera)
ob_auto_camera.location = (10.9857, -12.6628, 9.35853)
ob_auto_camera.rotation_euler = (1.09748, -7.21219e-08, 0.694738)
scene.camera = ob_auto_camera
light_auto_sun = bpy.data.lights.new('AutoSun', 'SUN')
light_auto_sun.energy = 3.0
light_auto_sun.angle = 0.0523599
ob_auto_sun = bpy.data.objects.new('AutoSun', light_auto_sun)
scene.collection.objects.link(ob_auto_sun)
ob_auto_sun.rotation_euler = (0.872665, 0.174533, 0.523599)
bpy.context.view_layer.update()
